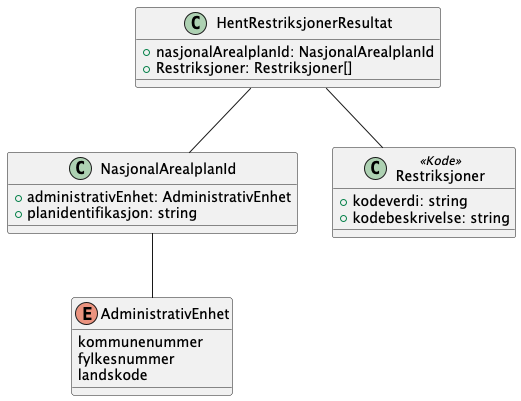

The diagram above was rendered by PlantUML. Its source (embedded in the PNG):
@startuml
!include ./../no.ks.fiks.plan.v2.felles.nasjonalarealplanid/nasjonalarealplanid.pu

class HentRestriksjonerResultat {
    +nasjonalArealplanId: NasjonalArealplanId
    +Restriksjoner: Restriksjoner[]
}

HentRestriksjonerResultat -- NasjonalArealplanId
HentRestriksjonerResultat -- Restriksjoner

class Restriksjoner <<Kode>> {
    +kodeverdi: string
    +kodebeskrivelse: string
}

@enduml